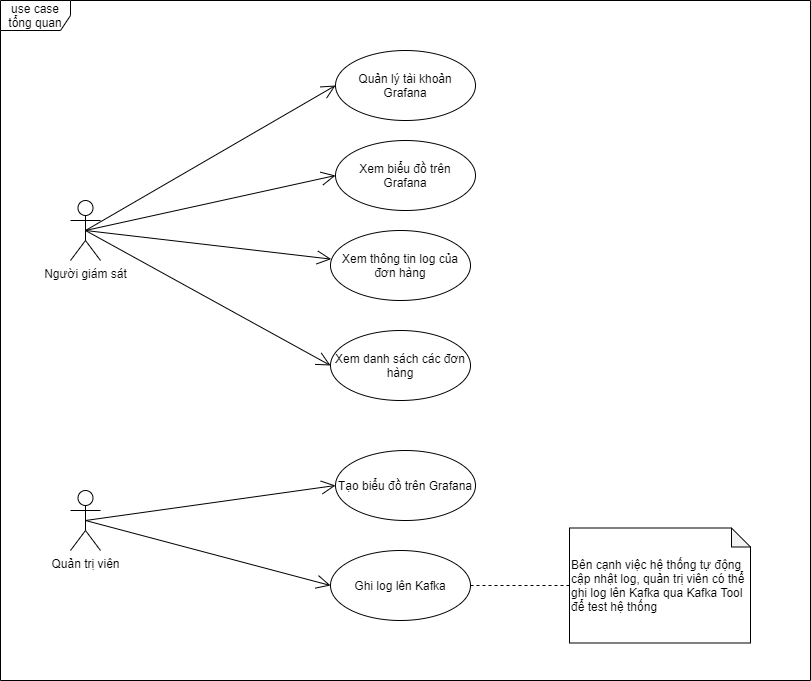

The diagram above was exported from draw.io. Its source (the exported page's mxGraphModel, read from the mxfile embedded in the PNG):
<mxGraphModel dx="925" dy="537" grid="1" gridSize="10" guides="1" tooltips="1" connect="1" arrows="1" fold="1" page="1" pageScale="1" pageWidth="850" pageHeight="1100" math="0" shadow="0">
  <root>
    <mxCell id="0" />
    <mxCell id="1" parent="0" />
    <mxCell id="obFuk0_Iae3URQtwGJJ1-1" value="use case tổng quan" style="shape=umlFrame;whiteSpace=wrap;html=1;width=70;height=30;" parent="1" vertex="1">
      <mxGeometry x="40" y="200" width="810" height="680" as="geometry" />
    </mxCell>
    <mxCell id="obFuk0_Iae3URQtwGJJ1-2" value="Người giám sát" style="shape=umlActor;verticalLabelPosition=bottom;verticalAlign=top;html=1;" parent="1" vertex="1">
      <mxGeometry x="110" y="400" width="30" height="60" as="geometry" />
    </mxCell>
    <mxCell id="obFuk0_Iae3URQtwGJJ1-3" value="Quản trị viên" style="shape=umlActor;verticalLabelPosition=bottom;verticalAlign=top;html=1;" parent="1" vertex="1">
      <mxGeometry x="110" y="690" width="30" height="60" as="geometry" />
    </mxCell>
    <mxCell id="obFuk0_Iae3URQtwGJJ1-6" value="Quản lý tài khoản Grafana" style="ellipse;whiteSpace=wrap;html=1;" parent="1" vertex="1">
      <mxGeometry x="375" y="250" width="140" height="70" as="geometry" />
    </mxCell>
    <mxCell id="obFuk0_Iae3URQtwGJJ1-7" value="Ghi log lên Kafka" style="ellipse;whiteSpace=wrap;html=1;" parent="1" vertex="1">
      <mxGeometry x="370" y="750" width="140" height="70" as="geometry" />
    </mxCell>
    <mxCell id="obFuk0_Iae3URQtwGJJ1-8" value="Xem biểu đồ trên Grafana" style="ellipse;whiteSpace=wrap;html=1;" parent="1" vertex="1">
      <mxGeometry x="375" y="340" width="140" height="70" as="geometry" />
    </mxCell>
    <mxCell id="obFuk0_Iae3URQtwGJJ1-9" value="Xem thông tin log của đơn hàng" style="ellipse;whiteSpace=wrap;html=1;" parent="1" vertex="1">
      <mxGeometry x="370" y="430" width="140" height="70" as="geometry" />
    </mxCell>
    <mxCell id="obFuk0_Iae3URQtwGJJ1-11" value="Tạo biểu đồ trên Grafana" style="ellipse;whiteSpace=wrap;html=1;" parent="1" vertex="1">
      <mxGeometry x="375" y="650" width="140" height="70" as="geometry" />
    </mxCell>
    <mxCell id="obFuk0_Iae3URQtwGJJ1-13" value="" style="endArrow=open;endFill=1;endSize=12;html=1;entryX=0;entryY=0.5;entryDx=0;entryDy=0;exitX=0.5;exitY=0.5;exitDx=0;exitDy=0;exitPerimeter=0;" parent="1" source="obFuk0_Iae3URQtwGJJ1-3" target="obFuk0_Iae3URQtwGJJ1-11" edge="1">
      <mxGeometry width="160" relative="1" as="geometry">
        <mxPoint x="761" y="360" as="sourcePoint" />
        <mxPoint x="500" y="390" as="targetPoint" />
      </mxGeometry>
    </mxCell>
    <mxCell id="obFuk0_Iae3URQtwGJJ1-14" value="" style="endArrow=open;endFill=1;endSize=12;html=1;entryX=0;entryY=0.5;entryDx=0;entryDy=0;exitX=0.5;exitY=0.5;exitDx=0;exitDy=0;exitPerimeter=0;" parent="1" source="obFuk0_Iae3URQtwGJJ1-3" target="obFuk0_Iae3URQtwGJJ1-7" edge="1">
      <mxGeometry width="160" relative="1" as="geometry">
        <mxPoint x="350" y="400" as="sourcePoint" />
        <mxPoint x="510" y="400" as="targetPoint" />
      </mxGeometry>
    </mxCell>
    <mxCell id="obFuk0_Iae3URQtwGJJ1-15" value="" style="endArrow=open;endFill=1;endSize=12;html=1;entryX=0.005;entryY=0.409;entryDx=0;entryDy=0;exitX=0.5;exitY=0.5;exitDx=0;exitDy=0;exitPerimeter=0;entryPerimeter=0;" parent="1" source="obFuk0_Iae3URQtwGJJ1-2" target="obFuk0_Iae3URQtwGJJ1-9" edge="1">
      <mxGeometry width="160" relative="1" as="geometry">
        <mxPoint x="360" y="410" as="sourcePoint" />
        <mxPoint x="520" y="410" as="targetPoint" />
      </mxGeometry>
    </mxCell>
    <mxCell id="obFuk0_Iae3URQtwGJJ1-16" value="" style="endArrow=open;endFill=1;endSize=12;html=1;entryX=0;entryY=0.5;entryDx=0;entryDy=0;exitX=0.5;exitY=0.5;exitDx=0;exitDy=0;exitPerimeter=0;" parent="1" source="obFuk0_Iae3URQtwGJJ1-2" target="obFuk0_Iae3URQtwGJJ1-8" edge="1">
      <mxGeometry width="160" relative="1" as="geometry">
        <mxPoint x="315" y="520" as="sourcePoint" />
        <mxPoint x="475" y="520" as="targetPoint" />
      </mxGeometry>
    </mxCell>
    <mxCell id="obFuk0_Iae3URQtwGJJ1-17" value="" style="endArrow=open;endFill=1;endSize=12;html=1;exitX=0.5;exitY=0.5;exitDx=0;exitDy=0;exitPerimeter=0;entryX=0;entryY=0.5;entryDx=0;entryDy=0;" parent="1" source="obFuk0_Iae3URQtwGJJ1-2" target="obFuk0_Iae3URQtwGJJ1-6" edge="1">
      <mxGeometry width="160" relative="1" as="geometry">
        <mxPoint x="300" y="320" as="sourcePoint" />
        <mxPoint x="460" y="320" as="targetPoint" />
      </mxGeometry>
    </mxCell>
    <mxCell id="obFuk0_Iae3URQtwGJJ1-18" value="Xem danh sách các đơn hàng" style="ellipse;whiteSpace=wrap;html=1;" parent="1" vertex="1">
      <mxGeometry x="370" y="530" width="140" height="70" as="geometry" />
    </mxCell>
    <mxCell id="obFuk0_Iae3URQtwGJJ1-19" value="" style="endArrow=open;endFill=1;endSize=12;html=1;exitX=0.5;exitY=0.5;exitDx=0;exitDy=0;exitPerimeter=0;entryX=0;entryY=0.5;entryDx=0;entryDy=0;" parent="1" source="obFuk0_Iae3URQtwGJJ1-2" target="obFuk0_Iae3URQtwGJJ1-18" edge="1">
      <mxGeometry width="160" relative="1" as="geometry">
        <mxPoint x="390" y="420" as="sourcePoint" />
        <mxPoint x="370" y="470" as="targetPoint" />
      </mxGeometry>
    </mxCell>
    <mxCell id="_AYIV0LKgT3E18ZEEw9u-7" value="Bên cạnh việc hệ thống tự động cập nhật log, quản trị viên có thể ghi log lên Kafka qua Kafka Tool để test hệ thống" style="shape=note;whiteSpace=wrap;html=1;backgroundOutline=1;darkOpacity=0.05;align=left;size=19;" parent="1" vertex="1">
      <mxGeometry x="609" y="727.5" width="181" height="115" as="geometry" />
    </mxCell>
    <mxCell id="_AYIV0LKgT3E18ZEEw9u-8" value="" style="endArrow=none;dashed=1;html=1;entryX=0;entryY=0.5;entryDx=0;entryDy=0;entryPerimeter=0;exitX=1;exitY=0.5;exitDx=0;exitDy=0;" parent="1" source="obFuk0_Iae3URQtwGJJ1-7" target="_AYIV0LKgT3E18ZEEw9u-7" edge="1">
      <mxGeometry width="50" height="50" relative="1" as="geometry">
        <mxPoint x="400" y="680" as="sourcePoint" />
        <mxPoint x="450" y="630" as="targetPoint" />
      </mxGeometry>
    </mxCell>
  </root>
</mxGraphModel>